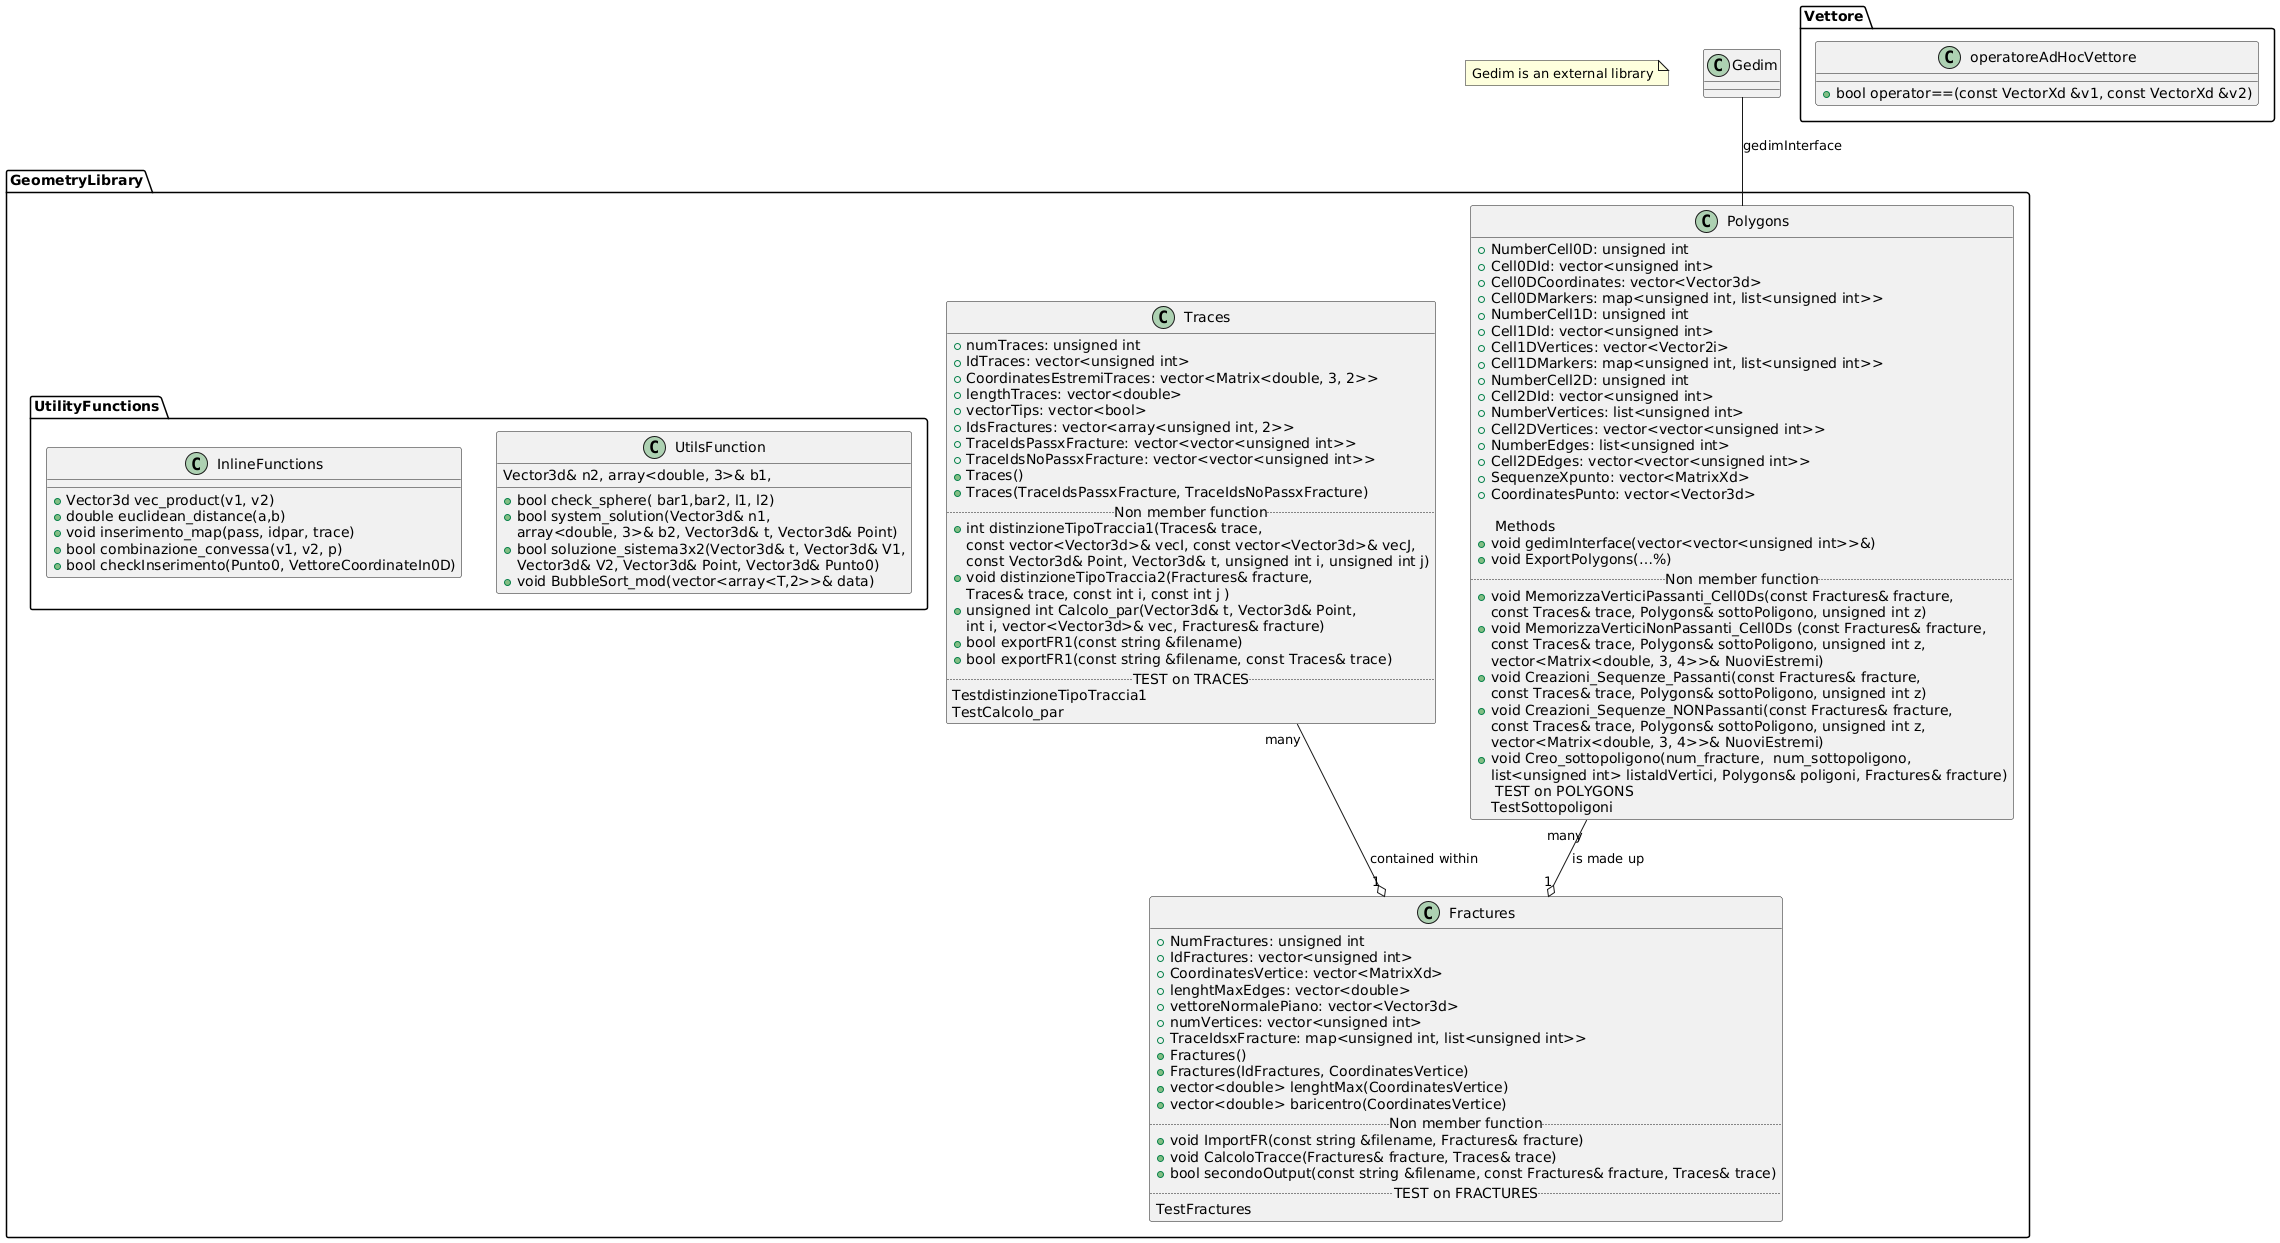

The diagram above was rendered by PlantUML. Its source (embedded in the PNG):
@startuml
package GeometryLibrary { 

  
class Fractures {
        + NumFractures: unsigned int
        + IdFractures: vector<unsigned int>
        + CoordinatesVertice: vector<MatrixXd>
        + lenghtMaxEdges: vector<double>
        + vettoreNormalePiano: vector<Vector3d>
        + numVertices: vector<unsigned int>
        + TraceIdsxFracture: map<unsigned int, list<unsigned int>>
        + Fractures()
        + Fractures(IdFractures, CoordinatesVertice)
        + vector<double> lenghtMax(CoordinatesVertice)
        + vector<double> baricentro(CoordinatesVertice)
        .. Non member function ..
        + void ImportFR(const string &filename, Fractures& fracture)
        + void CalcoloTracce(Fractures& fracture, Traces& trace)
        + bool secondoOutput(const string &filename, const Fractures& fracture, Traces& trace)
        .. TEST on FRACTURES ..
TestFractures
    }

    class Traces {
        + numTraces: unsigned int
        + IdTraces: vector<unsigned int>
        + CoordinatesEstremiTraces: vector<Matrix<double, 3, 2>>
        + lengthTraces: vector<double>
        + vectorTips: vector<bool>
        + IdsFractures: vector<array<unsigned int, 2>>
        + TraceIdsPassxFracture: vector<vector<unsigned int>>
        + TraceIdsNoPassxFracture: vector<vector<unsigned int>>
        + Traces()
        + Traces(TraceIdsPassxFracture, TraceIdsNoPassxFracture)
        .. Non member function..
        + int distinzioneTipoTraccia1(Traces& trace, 
         const vector<Vector3d>& vecI, const vector<Vector3d>& vecJ,
          const Vector3d& Point, Vector3d& t, unsigned int i, unsigned int j)
        + void distinzioneTipoTraccia2(Fractures& fracture, 
         Traces& trace, const int i, const int j )
        + unsigned int Calcolo_par(Vector3d& t, Vector3d& Point, 
          int i, vector<Vector3d>& vec, Fractures& fracture)
        + bool exportFR1(const string &filename)
        + bool exportFR1(const string &filename, const Traces& trace)
        .. TEST on TRACES ..
TestdistinzioneTipoTraccia1
TestCalcolo_par
    }


package UtilityFunctions {
    class InlineFunctions {
        + Vector3d vec_product(v1, v2)
        + double euclidean_distance(a,b)
        + void inserimento_map(pass, idpar, trace)
        + bool combinazione_convessa(v1, v2, p)
        + bool checkInserimento(Punto0, VettoreCoordinateIn0D)
    }
}

package UtilityFunctions {
    class UtilsFunction {
        + bool check_sphere( bar1,bar2, l1, l2)
        + bool system_solution(Vector3d& n1, 
         Vector3d& n2, array<double, 3>& b1, 
         array<double, 3>& b2, Vector3d& t, Vector3d& Point)
        + bool soluzione_sistema3x2(Vector3d& t, Vector3d& V1,
          Vector3d& V2, Vector3d& Point, Vector3d& Punto0)
        + void BubbleSort_mod(vector<array<T,2>>& data)
    }
}


    class Polygons {
        + NumberCell0D: unsigned int
        + Cell0DId: vector<unsigned int>
        + Cell0DCoordinates: vector<Vector3d>
        + Cell0DMarkers: map<unsigned int, list<unsigned int>>
        + NumberCell1D: unsigned int
        + Cell1DId: vector<unsigned int>
        + Cell1DVertices: vector<Vector2i>
        + Cell1DMarkers: map<unsigned int, list<unsigned int>>
        + NumberCell2D: unsigned int
        + Cell2DId: vector<unsigned int>
        + NumberVertices: list<unsigned int>
        + Cell2DVertices: vector<vector<unsigned int>>
        + NumberEdges: list<unsigned int>
        + Cell2DEdges: vector<vector<unsigned int>>
        + SequenzeXpunto: vector<MatrixXd>
        + CoordinatesPunto: vector<Vector3d>

        .. Methods ..     
        + void gedimInterface(vector<vector<unsigned int>>&) 
        + void ExportPolygons(…%)
        .. Non member function ..
        + void MemorizzaVerticiPassanti_Cell0Ds(const Fractures& fracture,
            const Traces& trace, Polygons& sottoPoligono, unsigned int z)
        + void MemorizzaVerticiNonPassanti_Cell0Ds (const Fractures& fracture, 
           const Traces& trace, Polygons& sottoPoligono, unsigned int z, 
             vector<Matrix<double, 3, 4>>& NuoviEstremi)
        + void Creazioni_Sequenze_Passanti(const Fractures& fracture, 
            const Traces& trace, Polygons& sottoPoligono, unsigned int z)
        + void Creazioni_Sequenze_NONPassanti(const Fractures& fracture,
           const Traces& trace, Polygons& sottoPoligono, unsigned int z, 
           vector<Matrix<double, 3, 4>>& NuoviEstremi)
        + void Creo_sottopoligono(num_fracture,  num_sottopoligono, 
          list<unsigned int> listaIdVertici, Polygons& poligoni, Fractures& fracture)
         .. TEST on POLYGONS .. 
         TestSottopoligoni
}
}

package Vettore {
Class operatoreAdHocVettore { 
  + bool operator==(const VectorXd &v1, const VectorXd &v2) 
} 
}

 
note "Gedim is an external library" as nomeNota
Gedim -- Polygons : gedimInterface





Traces "many" --o "1" Fractures : contained within
Polygons "many" --o "1" Fractures : is made up
@enduml